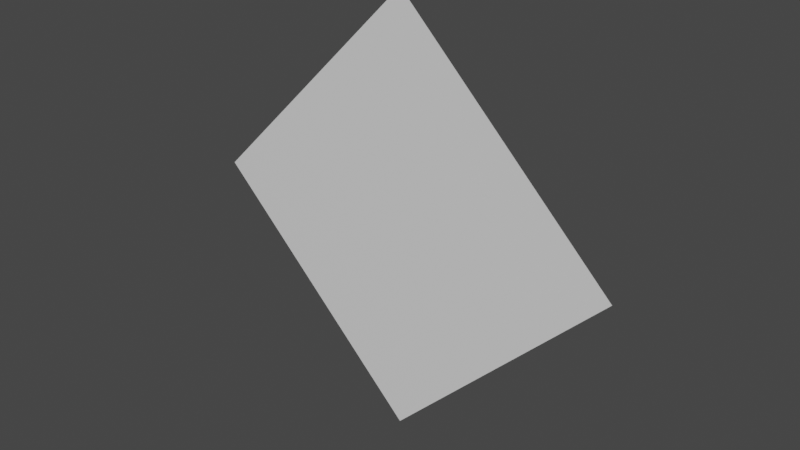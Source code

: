 # Source: DiamondParticle.blend  (saved by Blender 3.6.13; exported with 4.5.12 LTS)
import bpy
from mathutils import Matrix  # noqa: F401  (used for matrix-valued properties, if any)

bpy.ops.wm.read_factory_settings(use_empty=True)
scene = bpy.context.scene
scene.name = 'Scene'

# ---- collections
col_collection = bpy.data.collections.new('Collection'); scene.collection.children.link(col_collection)

# ---- materials (node trees are filled in below, after node groups)
mat_material = bpy.data.materials.new('Material')
mat_material.alpha_threshold = 0.0
mat_material.use_transparent_shadow = False
mat_material.roughness = 0.5
mat_material.line_color = (0.0, 0.0, 0.0, 1.0)

# ---- material node trees
mat_material.use_nodes = True; mat_material.node_tree.nodes.clear()
_N = mat_material.node_tree.nodes; _L = mat_material.node_tree.links
n0 = _N.new('ShaderNodeOutputMaterial'); n0.name = 'Material Output'; n0.location = (300, 300)
n1 = _N.new('ShaderNodeBsdfPrincipled'); n1.name = 'Principled BSDF'; n1.location = (10, 300)
n1.distribution = 'GGX'
n1.subsurface_method = 'RANDOM_WALK_SKIN'
n1.inputs[3].default_value = 1.45
n1.inputs[27].default_value = (0.0, 0.0, 0.0, 1.0)
n1.inputs[28].default_value = 1.0
_L.new(n1.outputs[0], n0.inputs[0])
n0.is_active_output = True

# ---- world
world_world = bpy.data.worlds.new('World'); scene.world = world_world
world_world.use_nodes = True; world_world.node_tree.nodes.clear()
_N = world_world.node_tree.nodes; _L = world_world.node_tree.links
n0 = _N.new('ShaderNodeOutputWorld'); n0.name = 'World Output'; n0.location = (300, 300)
n1 = _N.new('ShaderNodeBackground'); n1.name = 'Background'; n1.location = (10, 300)
n1.inputs[0].default_value = (0.05088, 0.05088, 0.05088, 1.0)
_L.new(n1.outputs[0], n0.inputs[0])
n0.is_active_output = True
world_world.color = (0.05088, 0.05088, 0.05088)
world_world.use_sun_shadow = False
world_world.sun_shadow_jitter_overblur = 0.0

# ---- meshes
me_cube = bpy.data.meshes.new('Cube')
me_cube.from_pydata([(1.414, 1.344e-07, 0.0), (0.0, 5.565e-08, -1.414), (0.0, -5.565e-08, 1.414), (-1.414, -1.344e-07, 0.0)], [], [(1, 0, 2, 3)])
_uv = me_cube.uv_layers.new(name='UVMap')
_uv.uv.foreach_set('vector', [0.375, 0.75, 0.625, 0.75, 0.625, 1.0, 0.375, 1.0])
me_cube.materials.append(mat_material)
me_cube.use_mirror_vertex_groups = False
me_cube.update()

# ---- objects
ob_cube = bpy.data.objects.new('Cube', me_cube)

# ---- transforms, parenting, visibility, modifiers, constraints
ob_cube.location = (0.0, 0.0, 0.0)
ob_cube.lock_rotations_4d = False
ob_cube.empty_display_type = 'ARROWS'
ob_cube.lineart.crease_threshold = 0.0

# ---- collection membership
col_collection.objects.link(ob_cube)

# ---- scene / render settings (as saved in the file)
scene.frame_start = 1; scene.frame_end = 250; scene.frame_set(1)
scene.render.engine = 'BLENDER_EEVEE_NEXT'
scene.cycles.sampling_pattern = 'TABULATED_SOBOL'
scene.view_settings.view_transform = 'Filmic'
bpy.context.view_layer.update()

# ---- added for rendering (the .blend has no active camera and no usable light): camera, sun
cam_auto = bpy.data.cameras.new('AutoCamera')
cam_auto.lens = 50.0
cam_auto.sensor_width = 36.0
cam_auto.clip_end = 1000.0
ob_auto_camera = bpy.data.objects.new('AutoCamera', cam_auto)
scene.collection.objects.link(ob_auto_camera)
ob_auto_camera.location = (3.7009, -4.44108, 2.96072)
ob_auto_camera.rotation_euler = (1.09748, -7.21219e-08, 0.694738)
scene.camera = ob_auto_camera
light_auto_sun = bpy.data.lights.new('AutoSun', 'SUN')
light_auto_sun.energy = 3.0
light_auto_sun.angle = 0.0523599
ob_auto_sun = bpy.data.objects.new('AutoSun', light_auto_sun)
scene.collection.objects.link(ob_auto_sun)
ob_auto_sun.rotation_euler = (0.872665, 0.174533, 0.523599)
bpy.context.view_layer.update()
